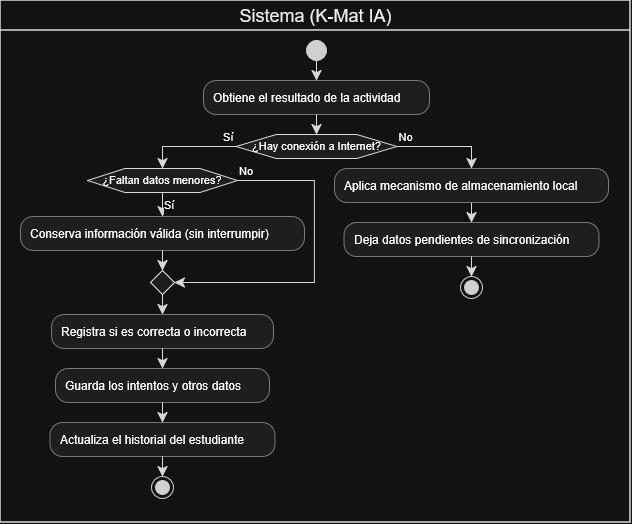

The diagram above was exported from draw.io. Its source (the exported page's mxGraphModel, read from the mxfile embedded in the PNG):
<mxGraphModel dx="1839" dy="733" grid="1" gridSize="10" guides="1" tooltips="1" connect="1" arrows="1" fold="1" page="1" pageScale="1" pageWidth="827" pageHeight="1169" math="0" shadow="0">
  <root>
    <mxCell id="0" />
    <mxCell id="1" parent="0" />
    <UserObject label="" plantUmlData="{&#10;  &quot;data&quot;: &quot;@startuml\n|Sistema (K-Mat IA)|\nstart\n:Obtiene el resultado de la actividad;\nif (¿Hay conexión a Internet?) then (Sí)\n  if (¿Faltan datos menores?) then (Sí)\n    :Conserva información válida (sin interrumpir);\n  else (No)\n  endif\n  :Registra si es correcta o incorrecta;\n  :Guarda los intentos y otros datos;\n  :Actualiza el historial del estudiante;\n  stop\nelse (No)\n  :Aplica mecanismo de almacenamiento local;\n  :Deja datos pendientes de sincronización;\n  stop\nendif\n@enduml&quot;,&#10;  &quot;config&quot;: null&#10;}" id="ZVZwqlFY6fJMv5-EeJI2-1">
      <mxCell connectable="0" parent="1" style="group;transparentBounds=1;editIcon=1;lockedGroup=0;groupPadding=10;" vertex="1">
        <mxGeometry as="geometry" />
      </mxCell>
    </UserObject>
    <UserObject label="" plantUmlId="start_1" plantUmlBaseStyle="ellipse;fillColor=#222222;strokeColor=#222222;" plantUmlBaseValue="" id="ZVZwqlFY6fJMv5-EeJI2-2">
      <mxCell parent="ZVZwqlFY6fJMv5-EeJI2-1" style="ellipse;fillColor=#222222;strokeColor=#222222;" vertex="1">
        <mxGeometry height="20" width="20" x="376" y="80" as="geometry" />
      </mxCell>
    </UserObject>
    <UserObject label="Obtiene el resultado de la actividad" plantUmlId="action_2" plantUmlBaseStyle="rounded=1;absoluteArcSize=1;arcSize=25;fillColor=#F1F1F1;strokeColor=#181818;strokeWidth=0.5;whiteSpace=wrap;fontSize=12;align=left;spacingLeft=8;" plantUmlBaseValue="Obtiene el resultado de la actividad" id="ZVZwqlFY6fJMv5-EeJI2-3">
      <mxCell parent="ZVZwqlFY6fJMv5-EeJI2-1" style="rounded=1;absoluteArcSize=1;arcSize=25;fillColor=#F1F1F1;strokeColor=#181818;strokeWidth=0.5;whiteSpace=wrap;fontSize=12;align=left;spacingLeft=8;" vertex="1">
        <mxGeometry height="34" width="226" x="273" y="120" as="geometry" />
      </mxCell>
    </UserObject>
    <UserObject label="" plantUmlId="e_3" plantUmlBaseStyle="endArrow=classic;endSize=8;strokeColor=#181818;curved=0;rounded=0;fontSize=11;sourcePerimeterSpacing=0;targetPerimeterSpacing=0;" plantUmlBaseValue="" id="ZVZwqlFY6fJMv5-EeJI2-4">
      <mxCell edge="1" parent="ZVZwqlFY6fJMv5-EeJI2-1" source="ZVZwqlFY6fJMv5-EeJI2-2" style="endArrow=classic;endSize=8;strokeColor=#181818;curved=0;rounded=0;fontSize=11;sourcePerimeterSpacing=0;targetPerimeterSpacing=0;" target="ZVZwqlFY6fJMv5-EeJI2-3">
        <mxGeometry relative="1" as="geometry">
          <mxPoint x="386" y="100" as="sourcePoint" />
          <mxPoint x="386" y="120" as="targetPoint" />
        </mxGeometry>
      </mxCell>
    </UserObject>
    <UserObject label="¿Hay conexión a Internet?" plantUmlId="diamond_5" plantUmlBaseStyle="shape=hexagon;perimeter=hexagonPerimeter2;fillColor=#F1F1F1;strokeColor=#181818;whiteSpace=wrap;fontSize=11;" plantUmlBaseValue="¿Hay conexión a Internet?" id="ZVZwqlFY6fJMv5-EeJI2-5">
      <mxCell parent="ZVZwqlFY6fJMv5-EeJI2-1" style="shape=hexagon;perimeter=hexagonPerimeter2;fillColor=#F1F1F1;strokeColor=#181818;whiteSpace=wrap;fontSize=11;" vertex="1">
        <mxGeometry height="24" width="161" x="305.5" y="174" as="geometry" />
      </mxCell>
    </UserObject>
    <UserObject label="" plantUmlId="e_6" plantUmlBaseStyle="endArrow=classic;endSize=8;strokeColor=#181818;entryX=0.5;entryY=0;entryDx=0;entryDy=0;curved=0;rounded=0;fontSize=11;sourcePerimeterSpacing=0;targetPerimeterSpacing=0;" plantUmlBaseValue="" id="ZVZwqlFY6fJMv5-EeJI2-6">
      <mxCell edge="1" parent="ZVZwqlFY6fJMv5-EeJI2-1" source="ZVZwqlFY6fJMv5-EeJI2-3" style="endArrow=classic;endSize=8;strokeColor=#181818;entryX=0.5;entryY=0;entryDx=0;entryDy=0;curved=0;rounded=0;fontSize=11;sourcePerimeterSpacing=0;targetPerimeterSpacing=0;" target="ZVZwqlFY6fJMv5-EeJI2-5">
        <mxGeometry relative="1" as="geometry">
          <mxPoint x="386" y="154" as="sourcePoint" />
          <mxPoint x="386" y="174" as="targetPoint" />
        </mxGeometry>
      </mxCell>
    </UserObject>
    <UserObject label="Sí" plantUmlId="e_7" plantUmlBaseStyle="endArrow=classic;endSize=8;strokeColor=#181818;fontSize=11;verticalAlign=bottom;labelPosition=left;align=right;exitX=0;exitY=0.5;exitDx=0;exitDy=0;entryX=0.5;entryY=0;entryDx=0;entryDy=0;curved=0;rounded=0;sourcePerimeterSpacing=0;targetPerimeterSpacing=0;" plantUmlBaseValue="Sí" id="ZVZwqlFY6fJMv5-EeJI2-7">
      <mxCell edge="1" parent="ZVZwqlFY6fJMv5-EeJI2-1" source="ZVZwqlFY6fJMv5-EeJI2-5" style="endArrow=classic;endSize=8;strokeColor=#181818;fontSize=11;verticalAlign=bottom;labelPosition=left;align=right;exitX=0;exitY=0.5;exitDx=0;exitDy=0;entryX=0.5;entryY=0;entryDx=0;entryDy=0;curved=0;rounded=0;sourcePerimeterSpacing=0;targetPerimeterSpacing=0;" target="ZVZwqlFY6fJMv5-EeJI2-8">
        <mxGeometry relative="1" x="-1" as="geometry">
          <Array as="points">
            <mxPoint x="232" y="186" />
          </Array>
          <mxPoint x="305.5" y="186" as="sourcePoint" />
          <mxPoint x="232" y="208" as="targetPoint" />
        </mxGeometry>
      </mxCell>
    </UserObject>
    <UserObject label="¿Faltan datos menores?" plantUmlId="diamond_10" plantUmlBaseStyle="shape=hexagon;perimeter=hexagonPerimeter2;fillColor=#F1F1F1;strokeColor=#181818;whiteSpace=wrap;fontSize=11;" plantUmlBaseValue="¿Faltan datos menores?" id="ZVZwqlFY6fJMv5-EeJI2-8">
      <mxCell parent="ZVZwqlFY6fJMv5-EeJI2-1" style="shape=hexagon;perimeter=hexagonPerimeter2;fillColor=#F1F1F1;strokeColor=#181818;whiteSpace=wrap;fontSize=11;" vertex="1">
        <mxGeometry height="24" width="150" x="157" y="208" as="geometry" />
      </mxCell>
    </UserObject>
    <UserObject label="Sí" plantUmlId="e_11" plantUmlBaseStyle="endArrow=classic;endSize=8;strokeColor=#181818;fontSize=11;labelPosition=right;align=left;verticalAlign=top;exitX=0.5;exitY=1;exitDx=0;exitDy=0;curved=0;rounded=0;sourcePerimeterSpacing=0;targetPerimeterSpacing=0;" plantUmlBaseValue="Sí" id="ZVZwqlFY6fJMv5-EeJI2-9">
      <mxCell edge="1" parent="ZVZwqlFY6fJMv5-EeJI2-1" source="ZVZwqlFY6fJMv5-EeJI2-8" style="endArrow=classic;endSize=8;strokeColor=#181818;fontSize=11;labelPosition=right;align=left;verticalAlign=top;exitX=0.5;exitY=1;exitDx=0;exitDy=0;curved=0;rounded=0;sourcePerimeterSpacing=0;targetPerimeterSpacing=0;" target="ZVZwqlFY6fJMv5-EeJI2-10">
        <mxGeometry relative="1" x="-1" as="geometry">
          <mxPoint x="232" y="232" as="sourcePoint" />
          <mxPoint x="232" y="256" as="targetPoint" />
        </mxGeometry>
      </mxCell>
    </UserObject>
    <UserObject label="Conserva información válida (sin interrumpir)" plantUmlId="action_12" plantUmlBaseStyle="rounded=1;absoluteArcSize=1;arcSize=25;fillColor=#F1F1F1;strokeColor=#181818;strokeWidth=0.5;whiteSpace=wrap;fontSize=12;align=left;spacingLeft=8;" plantUmlBaseValue="Conserva información válida (sin interrumpir)" id="ZVZwqlFY6fJMv5-EeJI2-10">
      <mxCell parent="ZVZwqlFY6fJMv5-EeJI2-1" style="rounded=1;absoluteArcSize=1;arcSize=25;fillColor=#F1F1F1;strokeColor=#181818;strokeWidth=0.5;whiteSpace=wrap;fontSize=12;align=left;spacingLeft=8;" vertex="1">
        <mxGeometry height="34" width="284" x="90" y="256" as="geometry" />
      </mxCell>
    </UserObject>
    <UserObject label="No" plantUmlId="e_13" plantUmlBaseStyle="endArrow=classic;endSize=8;strokeColor=#181818;fontSize=11;verticalAlign=bottom;labelPosition=right;align=left;exitX=1;exitY=0.5;exitDx=0;exitDy=0;entryX=1;entryY=0.5;entryDx=0;entryDy=0;curved=0;rounded=0;sourcePerimeterSpacing=0;targetPerimeterSpacing=0;" plantUmlBaseValue="No" id="ZVZwqlFY6fJMv5-EeJI2-11">
      <mxCell edge="1" parent="ZVZwqlFY6fJMv5-EeJI2-1" source="ZVZwqlFY6fJMv5-EeJI2-8" style="endArrow=classic;endSize=8;strokeColor=#181818;fontSize=11;verticalAlign=bottom;labelPosition=right;align=left;exitX=1;exitY=0.5;exitDx=0;exitDy=0;entryX=1;entryY=0.5;entryDx=0;entryDy=0;curved=0;rounded=0;sourcePerimeterSpacing=0;targetPerimeterSpacing=0;" target="ZVZwqlFY6fJMv5-EeJI2-12">
        <mxGeometry relative="1" x="-1" as="geometry">
          <Array as="points">
            <mxPoint x="384" y="220" />
            <mxPoint x="384" y="322" />
          </Array>
          <mxPoint x="307" y="220" as="sourcePoint" />
          <mxPoint x="244" y="322" as="targetPoint" />
        </mxGeometry>
      </mxCell>
    </UserObject>
    <UserObject label="" plantUmlId="merge_14" plantUmlBaseStyle="rhombus;fillColor=#F1F1F1;strokeColor=#181818;" plantUmlBaseValue="" id="ZVZwqlFY6fJMv5-EeJI2-12">
      <mxCell parent="ZVZwqlFY6fJMv5-EeJI2-1" style="rhombus;fillColor=#F1F1F1;strokeColor=#181818;" vertex="1">
        <mxGeometry height="24" width="24" x="220" y="310" as="geometry" />
      </mxCell>
    </UserObject>
    <UserObject label="" plantUmlId="e_15" plantUmlBaseStyle="endArrow=classic;endSize=8;strokeColor=#181818;entryX=0.5;entryY=0;entryDx=0;entryDy=0;curved=0;rounded=0;fontSize=11;sourcePerimeterSpacing=0;targetPerimeterSpacing=0;" plantUmlBaseValue="" id="ZVZwqlFY6fJMv5-EeJI2-13">
      <mxCell edge="1" parent="ZVZwqlFY6fJMv5-EeJI2-1" source="ZVZwqlFY6fJMv5-EeJI2-10" style="endArrow=classic;endSize=8;strokeColor=#181818;entryX=0.5;entryY=0;entryDx=0;entryDy=0;curved=0;rounded=0;fontSize=11;sourcePerimeterSpacing=0;targetPerimeterSpacing=0;" target="ZVZwqlFY6fJMv5-EeJI2-12">
        <mxGeometry relative="1" as="geometry">
          <mxPoint x="232" y="290" as="sourcePoint" />
          <mxPoint x="232" y="310" as="targetPoint" />
        </mxGeometry>
      </mxCell>
    </UserObject>
    <UserObject label="Registra si es correcta o incorrecta" plantUmlId="action_18" plantUmlBaseStyle="rounded=1;absoluteArcSize=1;arcSize=25;fillColor=#F1F1F1;strokeColor=#181818;strokeWidth=0.5;whiteSpace=wrap;fontSize=12;align=left;spacingLeft=8;" plantUmlBaseValue="Registra si es correcta o incorrecta" id="ZVZwqlFY6fJMv5-EeJI2-14">
      <mxCell parent="ZVZwqlFY6fJMv5-EeJI2-1" style="rounded=1;absoluteArcSize=1;arcSize=25;fillColor=#F1F1F1;strokeColor=#181818;strokeWidth=0.5;whiteSpace=wrap;fontSize=12;align=left;spacingLeft=8;" vertex="1">
        <mxGeometry height="34" width="222" x="121" y="354" as="geometry" />
      </mxCell>
    </UserObject>
    <UserObject label="" plantUmlId="e_19" plantUmlBaseStyle="endArrow=classic;endSize=8;strokeColor=#181818;exitX=0.5;exitY=1;exitDx=0;exitDy=0;curved=0;rounded=0;fontSize=11;sourcePerimeterSpacing=0;targetPerimeterSpacing=0;" plantUmlBaseValue="" id="ZVZwqlFY6fJMv5-EeJI2-15">
      <mxCell edge="1" parent="ZVZwqlFY6fJMv5-EeJI2-1" source="ZVZwqlFY6fJMv5-EeJI2-12" style="endArrow=classic;endSize=8;strokeColor=#181818;exitX=0.5;exitY=1;exitDx=0;exitDy=0;curved=0;rounded=0;fontSize=11;sourcePerimeterSpacing=0;targetPerimeterSpacing=0;" target="ZVZwqlFY6fJMv5-EeJI2-14">
        <mxGeometry relative="1" as="geometry">
          <mxPoint x="232" y="334" as="sourcePoint" />
          <mxPoint x="232" y="354" as="targetPoint" />
        </mxGeometry>
      </mxCell>
    </UserObject>
    <UserObject label="Guarda los intentos y otros datos" plantUmlId="action_20" plantUmlBaseStyle="rounded=1;absoluteArcSize=1;arcSize=25;fillColor=#F1F1F1;strokeColor=#181818;strokeWidth=0.5;whiteSpace=wrap;fontSize=12;align=left;spacingLeft=8;" plantUmlBaseValue="Guarda los intentos y otros datos" id="ZVZwqlFY6fJMv5-EeJI2-16">
      <mxCell parent="ZVZwqlFY6fJMv5-EeJI2-1" style="rounded=1;absoluteArcSize=1;arcSize=25;fillColor=#F1F1F1;strokeColor=#181818;strokeWidth=0.5;whiteSpace=wrap;fontSize=12;align=left;spacingLeft=8;" vertex="1">
        <mxGeometry height="34" width="214" x="125" y="408" as="geometry" />
      </mxCell>
    </UserObject>
    <UserObject label="" plantUmlId="e_21" plantUmlBaseStyle="endArrow=classic;endSize=8;strokeColor=#181818;curved=0;rounded=0;fontSize=11;sourcePerimeterSpacing=0;targetPerimeterSpacing=0;" plantUmlBaseValue="" id="ZVZwqlFY6fJMv5-EeJI2-17">
      <mxCell edge="1" parent="ZVZwqlFY6fJMv5-EeJI2-1" source="ZVZwqlFY6fJMv5-EeJI2-14" style="endArrow=classic;endSize=8;strokeColor=#181818;curved=0;rounded=0;fontSize=11;sourcePerimeterSpacing=0;targetPerimeterSpacing=0;" target="ZVZwqlFY6fJMv5-EeJI2-16">
        <mxGeometry relative="1" as="geometry">
          <mxPoint x="232" y="388" as="sourcePoint" />
          <mxPoint x="232" y="408" as="targetPoint" />
        </mxGeometry>
      </mxCell>
    </UserObject>
    <UserObject label="Actualiza el historial del estudiante" plantUmlId="action_22" plantUmlBaseStyle="rounded=1;absoluteArcSize=1;arcSize=25;fillColor=#F1F1F1;strokeColor=#181818;strokeWidth=0.5;whiteSpace=wrap;fontSize=12;align=left;spacingLeft=8;" plantUmlBaseValue="Actualiza el historial del estudiante" id="ZVZwqlFY6fJMv5-EeJI2-18">
      <mxCell parent="ZVZwqlFY6fJMv5-EeJI2-1" style="rounded=1;absoluteArcSize=1;arcSize=25;fillColor=#F1F1F1;strokeColor=#181818;strokeWidth=0.5;whiteSpace=wrap;fontSize=12;align=left;spacingLeft=8;" vertex="1">
        <mxGeometry height="34" width="225" x="119.5" y="462" as="geometry" />
      </mxCell>
    </UserObject>
    <UserObject label="" plantUmlId="e_23" plantUmlBaseStyle="endArrow=classic;endSize=8;strokeColor=#181818;curved=0;rounded=0;fontSize=11;sourcePerimeterSpacing=0;targetPerimeterSpacing=0;" plantUmlBaseValue="" id="ZVZwqlFY6fJMv5-EeJI2-19">
      <mxCell edge="1" parent="ZVZwqlFY6fJMv5-EeJI2-1" source="ZVZwqlFY6fJMv5-EeJI2-16" style="endArrow=classic;endSize=8;strokeColor=#181818;curved=0;rounded=0;fontSize=11;sourcePerimeterSpacing=0;targetPerimeterSpacing=0;" target="ZVZwqlFY6fJMv5-EeJI2-18">
        <mxGeometry relative="1" as="geometry">
          <mxPoint x="232" y="442" as="sourcePoint" />
          <mxPoint x="232" y="462" as="targetPoint" />
        </mxGeometry>
      </mxCell>
    </UserObject>
    <UserObject label="" plantUmlId="stop_24" plantUmlBaseStyle="ellipse;shape=endState;fillColor=#222222;strokeColor=#222222;" plantUmlBaseValue="" id="ZVZwqlFY6fJMv5-EeJI2-20">
      <mxCell parent="ZVZwqlFY6fJMv5-EeJI2-1" style="ellipse;shape=endState;fillColor=#222222;strokeColor=#222222;" vertex="1">
        <mxGeometry height="22" width="22" x="221" y="516" as="geometry" />
      </mxCell>
    </UserObject>
    <UserObject label="" plantUmlId="e_25" plantUmlBaseStyle="endArrow=classic;endSize=8;strokeColor=#181818;curved=0;rounded=0;fontSize=11;sourcePerimeterSpacing=0;targetPerimeterSpacing=0;" plantUmlBaseValue="" id="ZVZwqlFY6fJMv5-EeJI2-21">
      <mxCell edge="1" parent="ZVZwqlFY6fJMv5-EeJI2-1" source="ZVZwqlFY6fJMv5-EeJI2-18" style="endArrow=classic;endSize=8;strokeColor=#181818;curved=0;rounded=0;fontSize=11;sourcePerimeterSpacing=0;targetPerimeterSpacing=0;" target="ZVZwqlFY6fJMv5-EeJI2-20">
        <mxGeometry relative="1" as="geometry">
          <mxPoint x="232" y="496" as="sourcePoint" />
          <mxPoint x="232" y="516" as="targetPoint" />
        </mxGeometry>
      </mxCell>
    </UserObject>
    <UserObject label="No" plantUmlId="e_26" plantUmlBaseStyle="endArrow=classic;endSize=8;strokeColor=#181818;fontSize=11;verticalAlign=bottom;labelPosition=right;align=left;exitX=1;exitY=0.5;exitDx=0;exitDy=0;curved=0;rounded=0;sourcePerimeterSpacing=0;targetPerimeterSpacing=0;" plantUmlBaseValue="No" id="ZVZwqlFY6fJMv5-EeJI2-22">
      <mxCell edge="1" parent="ZVZwqlFY6fJMv5-EeJI2-1" source="ZVZwqlFY6fJMv5-EeJI2-5" style="endArrow=classic;endSize=8;strokeColor=#181818;fontSize=11;verticalAlign=bottom;labelPosition=right;align=left;exitX=1;exitY=0.5;exitDx=0;exitDy=0;curved=0;rounded=0;sourcePerimeterSpacing=0;targetPerimeterSpacing=0;" target="ZVZwqlFY6fJMv5-EeJI2-23">
        <mxGeometry relative="1" x="-1" as="geometry">
          <Array as="points">
            <mxPoint x="541" y="186" />
          </Array>
          <mxPoint x="466.5" y="186" as="sourcePoint" />
          <mxPoint x="541" y="208" as="targetPoint" />
        </mxGeometry>
      </mxCell>
    </UserObject>
    <UserObject label="Aplica mecanismo de almacenamiento local" plantUmlId="action_28" plantUmlBaseStyle="rounded=1;absoluteArcSize=1;arcSize=25;fillColor=#F1F1F1;strokeColor=#181818;strokeWidth=0.5;whiteSpace=wrap;fontSize=12;align=left;spacingLeft=8;" plantUmlBaseValue="Aplica mecanismo de almacenamiento local" id="ZVZwqlFY6fJMv5-EeJI2-23">
      <mxCell parent="ZVZwqlFY6fJMv5-EeJI2-1" style="rounded=1;absoluteArcSize=1;arcSize=25;fillColor=#F1F1F1;strokeColor=#181818;strokeWidth=0.5;whiteSpace=wrap;fontSize=12;align=left;spacingLeft=8;" vertex="1">
        <mxGeometry height="34" width="274" x="404" y="208" as="geometry" />
      </mxCell>
    </UserObject>
    <UserObject label="Deja datos pendientes de sincronización" plantUmlId="action_29" plantUmlBaseStyle="rounded=1;absoluteArcSize=1;arcSize=25;fillColor=#F1F1F1;strokeColor=#181818;strokeWidth=0.5;whiteSpace=wrap;fontSize=12;align=left;spacingLeft=8;" plantUmlBaseValue="Deja datos pendientes de sincronización" id="ZVZwqlFY6fJMv5-EeJI2-24">
      <mxCell parent="ZVZwqlFY6fJMv5-EeJI2-1" style="rounded=1;absoluteArcSize=1;arcSize=25;fillColor=#F1F1F1;strokeColor=#181818;strokeWidth=0.5;whiteSpace=wrap;fontSize=12;align=left;spacingLeft=8;" vertex="1">
        <mxGeometry height="34" width="255" x="413.5" y="262" as="geometry" />
      </mxCell>
    </UserObject>
    <UserObject label="" plantUmlId="e_30" plantUmlBaseStyle="endArrow=classic;endSize=8;strokeColor=#181818;curved=0;rounded=0;fontSize=11;sourcePerimeterSpacing=0;targetPerimeterSpacing=0;" plantUmlBaseValue="" id="ZVZwqlFY6fJMv5-EeJI2-25">
      <mxCell edge="1" parent="ZVZwqlFY6fJMv5-EeJI2-1" source="ZVZwqlFY6fJMv5-EeJI2-23" style="endArrow=classic;endSize=8;strokeColor=#181818;curved=0;rounded=0;fontSize=11;sourcePerimeterSpacing=0;targetPerimeterSpacing=0;" target="ZVZwqlFY6fJMv5-EeJI2-24">
        <mxGeometry relative="1" as="geometry">
          <mxPoint x="541" y="242" as="sourcePoint" />
          <mxPoint x="541" y="262" as="targetPoint" />
        </mxGeometry>
      </mxCell>
    </UserObject>
    <UserObject label="" plantUmlId="stop_31" plantUmlBaseStyle="ellipse;shape=endState;fillColor=#222222;strokeColor=#222222;" plantUmlBaseValue="" id="ZVZwqlFY6fJMv5-EeJI2-26">
      <mxCell parent="ZVZwqlFY6fJMv5-EeJI2-1" style="ellipse;shape=endState;fillColor=#222222;strokeColor=#222222;" vertex="1">
        <mxGeometry height="22" width="22" x="530" y="316" as="geometry" />
      </mxCell>
    </UserObject>
    <UserObject label="" plantUmlId="e_32" plantUmlBaseStyle="endArrow=classic;endSize=8;strokeColor=#181818;curved=0;rounded=0;fontSize=11;sourcePerimeterSpacing=0;targetPerimeterSpacing=0;" plantUmlBaseValue="" id="ZVZwqlFY6fJMv5-EeJI2-27">
      <mxCell edge="1" parent="ZVZwqlFY6fJMv5-EeJI2-1" source="ZVZwqlFY6fJMv5-EeJI2-24" style="endArrow=classic;endSize=8;strokeColor=#181818;curved=0;rounded=0;fontSize=11;sourcePerimeterSpacing=0;targetPerimeterSpacing=0;" target="ZVZwqlFY6fJMv5-EeJI2-26">
        <mxGeometry relative="1" as="geometry">
          <mxPoint x="541" y="296" as="sourcePoint" />
          <mxPoint x="541" y="316" as="targetPoint" />
        </mxGeometry>
      </mxCell>
    </UserObject>
    <UserObject label="Sistema (K-Mat IA)" plantUmlId="lane_40" plantUmlBaseStyle="swimlane;collapsible=0;startSize=30;fillColor=none;swimlaneFillColor=none;strokeColor=#181818;strokeWidth=1.5;fontColor=#000000;fontSize=18;fontStyle=0;html=1;" plantUmlBaseValue="Sistema (K-Mat IA)" id="ZVZwqlFY6fJMv5-EeJI2-28">
      <mxCell parent="1" style="swimlane;collapsible=0;startSize=30;fillColor=none;swimlaneFillColor=none;strokeColor=#181818;strokeWidth=1.5;fontColor=#000000;fontSize=18;fontStyle=0;html=1;" vertex="1">
        <mxGeometry height="522" width="630" x="70" y="40" as="geometry" />
      </mxCell>
    </UserObject>
  </root>
</mxGraphModel>